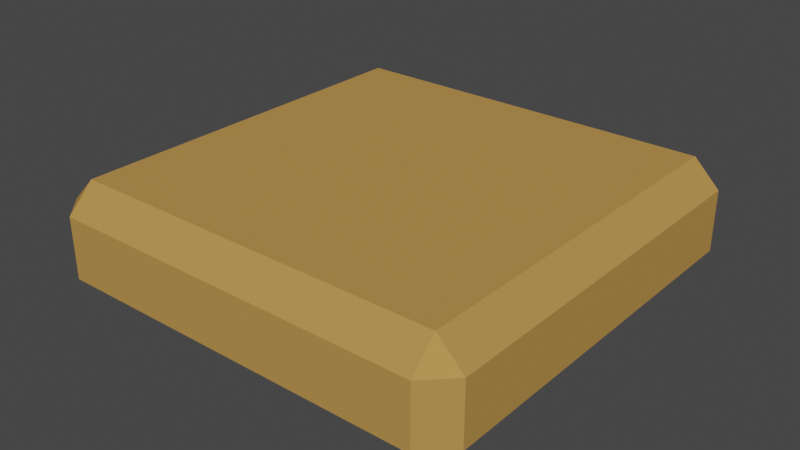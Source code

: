 # Source: UnitBenchTile.blend  (saved by Blender 3.1.7; exported with 4.5.12 LTS)
import bpy
from mathutils import Matrix  # noqa: F401  (used for matrix-valued properties, if any)

bpy.ops.wm.read_factory_settings(use_empty=True)
scene = bpy.context.scene
scene.name = 'Scene'

# ---- collections
col_collection = bpy.data.collections.new('Collection'); scene.collection.children.link(col_collection)

# ---- materials (node trees are filled in below, after node groups)
mat_material = bpy.data.materials.new('Material')
mat_material.use_transparent_shadow = False
mat_material.diffuse_color = (0.4969, 0.2712, 0.07473, 1.0)

# ---- material node trees

# ---- world
world_world = bpy.data.worlds.new('World'); scene.world = world_world
world_world.color = (0.05088, 0.05088, 0.05088)
world_world.use_sun_shadow = False
world_world.sun_shadow_jitter_overblur = 0.0

# ---- meshes
me_cube = bpy.data.meshes.new('Cube')
me_cube.from_pydata([(-1.754, -1.76, -0.5281), (-1.754, -2.003, -0.2848), (-1.997, -1.76, -0.2848), (-1.754, -2.003, 0.2848), (-1.754, -1.76, 0.5281), (-1.997, -1.76, 0.2848), (-1.754, 1.76, -0.5281), (-1.997, 1.76, -0.2848), (-1.754, 2.003, -0.2848), (-1.754, 1.76, 0.5281), (-1.754, 2.003, 0.2848), (-1.997, 1.76, 0.2848), (1.754, -1.76, -0.5281), (1.997, -1.76, -0.2848), (1.754, -2.003, -0.2848), (1.754, -1.76, 0.5281), (1.754, -2.003, 0.2848), (1.997, -1.76, 0.2848), (1.754, 1.76, -0.5281), (1.754, 2.003, -0.2848), (1.997, 1.76, -0.2848), (1.754, 1.76, 0.5281), (1.997, 1.76, 0.2848), (1.754, 2.003, 0.2848)], [], [(14, 16, 3, 1), (20, 22, 17, 13), (21, 9, 4, 15), (2, 5, 11, 7), (8, 10, 23, 19), (0, 1, 2), (3, 4, 5), (6, 7, 8), (9, 10, 11), (12, 13, 14), (15, 16, 17), (18, 19, 20), (21, 22, 23), (6, 0, 2, 7), (1, 3, 5, 2), (4, 9, 11, 5), (10, 8, 7, 11), (18, 6, 8, 19), (9, 21, 23, 10), (22, 20, 19, 23), (12, 18, 20, 13), (21, 15, 17, 22), (16, 14, 13, 17), (0, 12, 14, 1), (15, 4, 3, 16), (6, 18, 12, 0)])
_uv = me_cube.uv_layers.new(name='UVMap')
_uv.uv.foreach_set('vector', [0.4326, 0.7652, 0.5674, 0.7652, 0.5674, 0.9848, 0.4326, 0.9848, 0.4326, 0.5152, 0.5674, 0.5152, 0.5674, 0.7348, 0.4326, 0.7348, 0.6402, 0.5152, 0.8598, 0.5152, 0.8598, 0.7348, 0.6402, 0.7348, 0.4326, 0.01519, 0.5674, 0.01519, 0.5674, 0.2348, 0.4326, 0.2348, 0.4326, 0.2652, 0.5674, 0.2652, 0.5674, 0.4848, 0.4326, 0.4848, 0.1402, 0.7348, 0.1402, 0.75, 0.125, 0.7348, 0.5674, 0.9848, 0.625, 0.9848, 0.5674, 1.0, 0.1402, 0.5152, 0.125, 0.5152, 0.1402, 0.5, 0.625, 0.2652, 0.625, 0.2652, 0.5674, 0.25, 0.3598, 0.7348, 0.375, 0.7348, 0.3598, 0.75, 0.625, 0.7652, 0.625, 0.7652, 0.5674, 0.75, 0.3598, 0.5152, 0.3598, 0.5, 0.375, 0.5152, 0.625, 0.5152, 0.625, 0.5152, 0.5674, 0.5, 0.1402, 0.5152, 0.1402, 0.7348, 0.125, 0.7348, 0.125, 0.5152, 0.4326, 0.0, 0.5674, 0.0, 0.5674, 0.01519, 0.4326, 0.01519, 0.625, 0.01519, 0.625, 0.2348, 0.5674, 0.2348, 0.5674, 0.01519, 0.5674, 0.2652, 0.4326, 0.2652, 0.4326, 0.2348, 0.5674, 0.2348, 0.3598, 0.5152, 0.1402, 0.5152, 0.1402, 0.5, 0.3598, 0.5, 0.625, 0.2652, 0.625, 0.4848, 0.5674, 0.4848, 0.5674, 0.2652, 0.5674, 0.5152, 0.4326, 0.5152, 0.4326, 0.4848, 0.5674, 0.4848, 0.3598, 0.7348, 0.3598, 0.5152, 0.4326, 0.5152, 0.4326, 0.7348, 0.6402, 0.5152, 0.6402, 0.7348, 0.5674, 0.7348, 0.5674, 0.5152, 0.5674, 0.7652, 0.4326, 0.7652, 0.4326, 0.7348, 0.5674, 0.7348, 0.1402, 0.7348, 0.3598, 0.7348, 0.3598, 0.75, 0.1402, 0.75, 0.625, 0.7652, 0.625, 0.9848, 0.5674, 0.9848, 0.5674, 0.7652, 0.1402, 0.5152, 0.3598, 0.5152, 0.3598, 0.7348, 0.1402, 0.7348])
me_cube.materials.append(mat_material)
me_cube.use_remesh_fix_poles = True
me_cube.use_remesh_preserve_attributes = False
me_cube.update()

# ---- objects
ob_cube = bpy.data.objects.new('Cube', me_cube)

# ---- transforms, parenting, visibility, modifiers, constraints
ob_cube.location = (0.0, 0.0, 0.4034)
ob_cube.color = (1.0, 0.9335, 0.9626, 1.0)

# ---- collection membership
col_collection.objects.link(ob_cube)

# ---- scene / render settings (as saved in the file)
scene.frame_start = 1; scene.frame_end = 250; scene.frame_set(1)
scene.render.engine = 'BLENDER_EEVEE_NEXT'
scene.cycles.sampling_pattern = 'TABULATED_SOBOL'
scene.cycles.use_light_tree = False
scene.view_settings.view_transform = 'Filmic'
bpy.context.view_layer.update()

# ---- added for rendering (the .blend has no active camera and no usable light): camera, sun
cam_auto = bpy.data.cameras.new('AutoCamera')
cam_auto.lens = 50.0
cam_auto.sensor_width = 36.0
cam_auto.clip_end = 1000.0
ob_auto_camera = bpy.data.objects.new('AutoCamera', cam_auto)
scene.collection.objects.link(ob_auto_camera)
ob_auto_camera.location = (5.32481, -6.38977, 4.66325)
ob_auto_camera.rotation_euler = (1.09748, -7.21219e-08, 0.694738)
scene.camera = ob_auto_camera
light_auto_sun = bpy.data.lights.new('AutoSun', 'SUN')
light_auto_sun.energy = 3.0
light_auto_sun.angle = 0.0523599
ob_auto_sun = bpy.data.objects.new('AutoSun', light_auto_sun)
scene.collection.objects.link(ob_auto_sun)
ob_auto_sun.rotation_euler = (0.872665, 0.174533, 0.523599)
bpy.context.view_layer.update()
